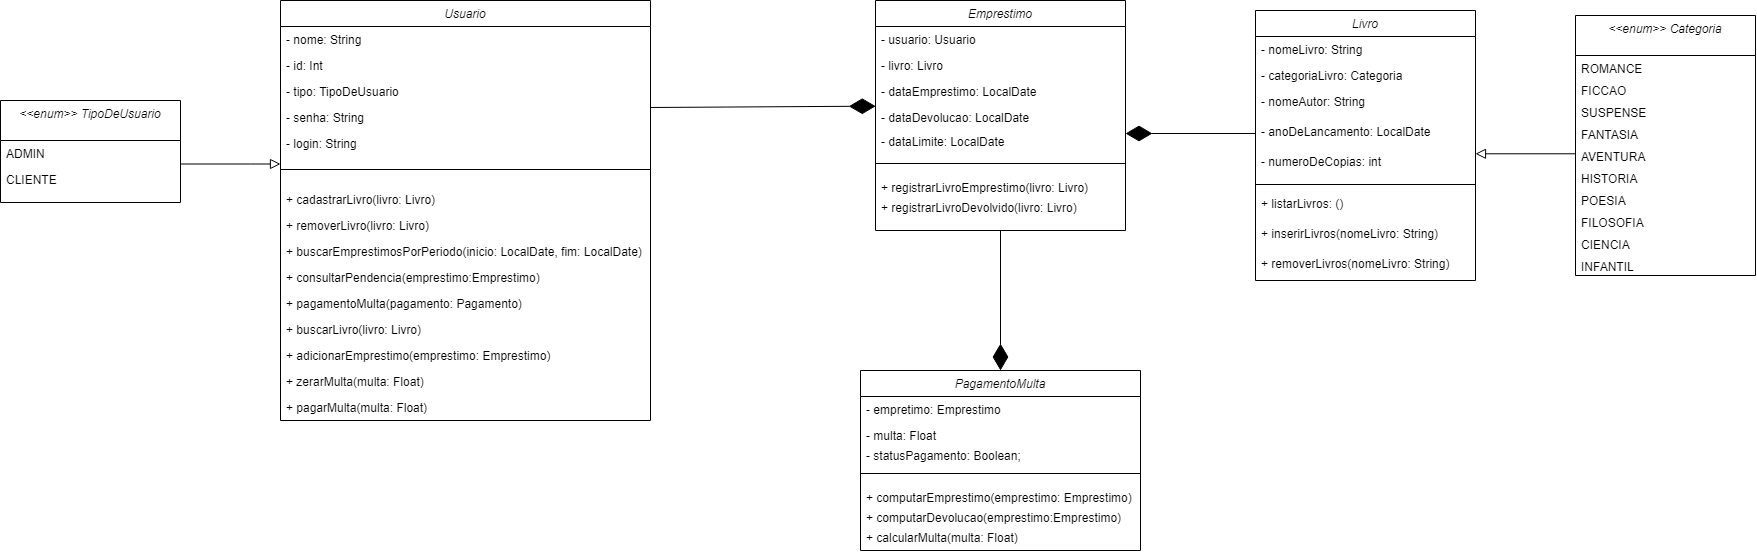

The diagram above was exported from draw.io. Its source (the exported page's mxGraphModel, read from the mxfile embedded in the PNG):
<mxGraphModel dx="574" dy="100241" grid="1" gridSize="10" guides="1" tooltips="1" connect="1" arrows="1" fold="1" page="1" pageScale="1" pageWidth="100000" pageHeight="100000" math="0" shadow="0">
  <root>
    <mxCell id="0" />
    <mxCell id="1" parent="0" />
    <mxCell id="9pe9LGBDNVmAy_XD9rSo-21" value="Emprestimo" style="swimlane;fontStyle=2;align=center;verticalAlign=top;childLayout=stackLayout;horizontal=1;startSize=26;horizontalStack=0;resizeParent=1;resizeLast=0;collapsible=1;marginBottom=0;rounded=0;shadow=0;strokeWidth=1;" vertex="1" parent="1">
      <mxGeometry x="1415" y="-600" width="250" height="230" as="geometry">
        <mxRectangle x="230" y="140" width="160" height="26" as="alternateBounds" />
      </mxGeometry>
    </mxCell>
    <mxCell id="9pe9LGBDNVmAy_XD9rSo-22" value="- usuario: Usuario" style="text;align=left;verticalAlign=top;spacingLeft=4;spacingRight=4;overflow=hidden;rotatable=0;points=[[0,0.5],[1,0.5]];portConstraint=eastwest;" vertex="1" parent="9pe9LGBDNVmAy_XD9rSo-21">
      <mxGeometry y="26" width="250" height="26" as="geometry" />
    </mxCell>
    <mxCell id="9pe9LGBDNVmAy_XD9rSo-23" value="- livro: Livro" style="text;align=left;verticalAlign=top;spacingLeft=4;spacingRight=4;overflow=hidden;rotatable=0;points=[[0,0.5],[1,0.5]];portConstraint=eastwest;rounded=0;shadow=0;html=0;" vertex="1" parent="9pe9LGBDNVmAy_XD9rSo-21">
      <mxGeometry y="52" width="250" height="26" as="geometry" />
    </mxCell>
    <mxCell id="9pe9LGBDNVmAy_XD9rSo-24" value="- dataEmprestimo: LocalDate" style="text;align=left;verticalAlign=top;spacingLeft=4;spacingRight=4;overflow=hidden;rotatable=0;points=[[0,0.5],[1,0.5]];portConstraint=eastwest;rounded=0;shadow=0;html=0;" vertex="1" parent="9pe9LGBDNVmAy_XD9rSo-21">
      <mxGeometry y="78" width="250" height="26" as="geometry" />
    </mxCell>
    <mxCell id="9pe9LGBDNVmAy_XD9rSo-25" value="- dataDevolucao: LocalDate" style="text;align=left;verticalAlign=top;spacingLeft=4;spacingRight=4;overflow=hidden;rotatable=0;points=[[0,0.5],[1,0.5]];portConstraint=eastwest;" vertex="1" parent="9pe9LGBDNVmAy_XD9rSo-21">
      <mxGeometry y="104" width="250" height="24" as="geometry" />
    </mxCell>
    <mxCell id="9pe9LGBDNVmAy_XD9rSo-78" value="- dataLimite: LocalDate" style="text;align=left;verticalAlign=top;spacingLeft=4;spacingRight=4;overflow=hidden;rotatable=0;points=[[0,0.5],[1,0.5]];portConstraint=eastwest;" vertex="1" parent="9pe9LGBDNVmAy_XD9rSo-21">
      <mxGeometry y="128" width="250" height="24" as="geometry" />
    </mxCell>
    <mxCell id="9pe9LGBDNVmAy_XD9rSo-26" value="" style="line;html=1;strokeWidth=1;align=left;verticalAlign=middle;spacingTop=-1;spacingLeft=3;spacingRight=3;rotatable=0;labelPosition=right;points=[];portConstraint=eastwest;" vertex="1" parent="9pe9LGBDNVmAy_XD9rSo-21">
      <mxGeometry y="152" width="250" height="22" as="geometry" />
    </mxCell>
    <mxCell id="9pe9LGBDNVmAy_XD9rSo-27" value="+ registrarLivroEmprestimo(livro: Livro)" style="text;align=left;verticalAlign=top;spacingLeft=4;spacingRight=4;overflow=hidden;rotatable=0;points=[[0,0.5],[1,0.5]];portConstraint=eastwest;" vertex="1" parent="9pe9LGBDNVmAy_XD9rSo-21">
      <mxGeometry y="174" width="250" height="20" as="geometry" />
    </mxCell>
    <mxCell id="9pe9LGBDNVmAy_XD9rSo-28" value="+ registrarLivroDevolvido(livro: Livro)" style="text;align=left;verticalAlign=top;spacingLeft=4;spacingRight=4;overflow=hidden;rotatable=0;points=[[0,0.5],[1,0.5]];portConstraint=eastwest;" vertex="1" parent="9pe9LGBDNVmAy_XD9rSo-21">
      <mxGeometry y="194" width="250" height="20" as="geometry" />
    </mxCell>
    <mxCell id="9pe9LGBDNVmAy_XD9rSo-29" value="Livro" style="swimlane;fontStyle=2;align=center;verticalAlign=top;childLayout=stackLayout;horizontal=1;startSize=26;horizontalStack=0;resizeParent=1;resizeLast=0;collapsible=1;marginBottom=0;rounded=0;shadow=0;strokeWidth=1;" vertex="1" parent="1">
      <mxGeometry x="1795" y="-590" width="220" height="270" as="geometry">
        <mxRectangle x="230" y="140" width="160" height="26" as="alternateBounds" />
      </mxGeometry>
    </mxCell>
    <mxCell id="9pe9LGBDNVmAy_XD9rSo-30" value="- nomeLivro: String" style="text;align=left;verticalAlign=top;spacingLeft=4;spacingRight=4;overflow=hidden;rotatable=0;points=[[0,0.5],[1,0.5]];portConstraint=eastwest;" vertex="1" parent="9pe9LGBDNVmAy_XD9rSo-29">
      <mxGeometry y="26" width="220" height="26" as="geometry" />
    </mxCell>
    <mxCell id="9pe9LGBDNVmAy_XD9rSo-31" value="- categoriaLivro: Categoria" style="text;align=left;verticalAlign=top;spacingLeft=4;spacingRight=4;overflow=hidden;rotatable=0;points=[[0,0.5],[1,0.5]];portConstraint=eastwest;rounded=0;shadow=0;html=0;" vertex="1" parent="9pe9LGBDNVmAy_XD9rSo-29">
      <mxGeometry y="52" width="220" height="26" as="geometry" />
    </mxCell>
    <mxCell id="9pe9LGBDNVmAy_XD9rSo-32" value="- nomeAutor: String" style="text;align=left;verticalAlign=top;spacingLeft=4;spacingRight=4;overflow=hidden;rotatable=0;points=[[0,0.5],[1,0.5]];portConstraint=eastwest;" vertex="1" parent="9pe9LGBDNVmAy_XD9rSo-29">
      <mxGeometry y="78" width="220" height="30" as="geometry" />
    </mxCell>
    <mxCell id="9pe9LGBDNVmAy_XD9rSo-33" value="- anoDeLancamento: LocalDate" style="text;align=left;verticalAlign=top;spacingLeft=4;spacingRight=4;overflow=hidden;rotatable=0;points=[[0,0.5],[1,0.5]];portConstraint=eastwest;" vertex="1" parent="9pe9LGBDNVmAy_XD9rSo-29">
      <mxGeometry y="108" width="220" height="30" as="geometry" />
    </mxCell>
    <mxCell id="9pe9LGBDNVmAy_XD9rSo-34" value="- numeroDeCopias: int" style="text;align=left;verticalAlign=top;spacingLeft=4;spacingRight=4;overflow=hidden;rotatable=0;points=[[0,0.5],[1,0.5]];portConstraint=eastwest;" vertex="1" parent="9pe9LGBDNVmAy_XD9rSo-29">
      <mxGeometry y="138" width="220" height="30" as="geometry" />
    </mxCell>
    <mxCell id="9pe9LGBDNVmAy_XD9rSo-35" value="" style="line;html=1;strokeWidth=1;align=left;verticalAlign=middle;spacingTop=-1;spacingLeft=3;spacingRight=3;rotatable=0;labelPosition=right;points=[];portConstraint=eastwest;" vertex="1" parent="9pe9LGBDNVmAy_XD9rSo-29">
      <mxGeometry y="168" width="220" height="12" as="geometry" />
    </mxCell>
    <mxCell id="9pe9LGBDNVmAy_XD9rSo-36" value="+ listarLivros: ()&#10;" style="text;align=left;verticalAlign=top;spacingLeft=4;spacingRight=4;overflow=hidden;rotatable=0;points=[[0,0.5],[1,0.5]];portConstraint=eastwest;" vertex="1" parent="9pe9LGBDNVmAy_XD9rSo-29">
      <mxGeometry y="180" width="220" height="30" as="geometry" />
    </mxCell>
    <mxCell id="9pe9LGBDNVmAy_XD9rSo-37" value="+ inserirLivros(nomeLivro: String)" style="text;align=left;verticalAlign=top;spacingLeft=4;spacingRight=4;overflow=hidden;rotatable=0;points=[[0,0.5],[1,0.5]];portConstraint=eastwest;" vertex="1" parent="9pe9LGBDNVmAy_XD9rSo-29">
      <mxGeometry y="210" width="220" height="30" as="geometry" />
    </mxCell>
    <mxCell id="9pe9LGBDNVmAy_XD9rSo-38" value="+ removerLivros(nomeLivro: String)" style="text;align=left;verticalAlign=top;spacingLeft=4;spacingRight=4;overflow=hidden;rotatable=0;points=[[0,0.5],[1,0.5]];portConstraint=eastwest;" vertex="1" parent="9pe9LGBDNVmAy_XD9rSo-29">
      <mxGeometry y="240" width="220" height="30" as="geometry" />
    </mxCell>
    <mxCell id="9pe9LGBDNVmAy_XD9rSo-40" value="" style="endArrow=diamondThin;endFill=1;endSize=24;html=1;rounded=0;entryX=0.001;entryY=1.064;entryDx=0;entryDy=0;spacingLeft=-11;jumpSize=6;entryPerimeter=0;exitX=1.001;exitY=0.115;exitDx=0;exitDy=0;exitPerimeter=0;" edge="1" parent="1" source="9pe9LGBDNVmAy_XD9rSo-71" target="9pe9LGBDNVmAy_XD9rSo-24">
      <mxGeometry width="160" relative="1" as="geometry">
        <mxPoint x="1280" y="-520" as="sourcePoint" />
        <mxPoint x="1280" y="-260.00199999999666" as="targetPoint" />
      </mxGeometry>
    </mxCell>
    <mxCell id="9pe9LGBDNVmAy_XD9rSo-41" value="" style="endArrow=diamondThin;endFill=1;endSize=24;html=1;rounded=0;exitX=0;exitY=0.5;exitDx=0;exitDy=0;" edge="1" parent="1" source="9pe9LGBDNVmAy_XD9rSo-33">
      <mxGeometry width="160" relative="1" as="geometry">
        <mxPoint x="1765" y="-440" as="sourcePoint" />
        <mxPoint x="1665" y="-467" as="targetPoint" />
      </mxGeometry>
    </mxCell>
    <mxCell id="9pe9LGBDNVmAy_XD9rSo-44" value="PagamentoMulta" style="swimlane;fontStyle=2;align=center;verticalAlign=top;childLayout=stackLayout;horizontal=1;startSize=26;horizontalStack=0;resizeParent=1;resizeLast=0;collapsible=1;marginBottom=0;rounded=0;shadow=0;strokeWidth=1;" vertex="1" parent="1">
      <mxGeometry x="1400" y="-230" width="280" height="180" as="geometry">
        <mxRectangle x="230" y="140" width="160" height="26" as="alternateBounds" />
      </mxGeometry>
    </mxCell>
    <mxCell id="9pe9LGBDNVmAy_XD9rSo-45" value="- empretimo: Emprestimo" style="text;align=left;verticalAlign=top;spacingLeft=4;spacingRight=4;overflow=hidden;rotatable=0;points=[[0,0.5],[1,0.5]];portConstraint=eastwest;" vertex="1" parent="9pe9LGBDNVmAy_XD9rSo-44">
      <mxGeometry y="26" width="280" height="26" as="geometry" />
    </mxCell>
    <mxCell id="9pe9LGBDNVmAy_XD9rSo-46" value="- multa: Float" style="text;align=left;verticalAlign=top;spacingLeft=4;spacingRight=4;overflow=hidden;rotatable=0;points=[[0,0.5],[1,0.5]];portConstraint=eastwest;" vertex="1" parent="9pe9LGBDNVmAy_XD9rSo-44">
      <mxGeometry y="52" width="280" height="20" as="geometry" />
    </mxCell>
    <mxCell id="9pe9LGBDNVmAy_XD9rSo-47" value="- statusPagamento: Boolean;" style="text;align=left;verticalAlign=top;spacingLeft=4;spacingRight=4;overflow=hidden;rotatable=0;points=[[0,0.5],[1,0.5]];portConstraint=eastwest;" vertex="1" parent="9pe9LGBDNVmAy_XD9rSo-44">
      <mxGeometry y="72" width="280" height="20" as="geometry" />
    </mxCell>
    <mxCell id="9pe9LGBDNVmAy_XD9rSo-48" value="" style="line;html=1;strokeWidth=1;align=left;verticalAlign=middle;spacingTop=-1;spacingLeft=3;spacingRight=3;rotatable=0;labelPosition=right;points=[];portConstraint=eastwest;" vertex="1" parent="9pe9LGBDNVmAy_XD9rSo-44">
      <mxGeometry y="92" width="280" height="22" as="geometry" />
    </mxCell>
    <mxCell id="9pe9LGBDNVmAy_XD9rSo-49" value="+ computarEmprestimo(emprestimo: Emprestimo)" style="text;align=left;verticalAlign=top;spacingLeft=4;spacingRight=4;overflow=hidden;rotatable=0;points=[[0,0.5],[1,0.5]];portConstraint=eastwest;" vertex="1" parent="9pe9LGBDNVmAy_XD9rSo-44">
      <mxGeometry y="114" width="280" height="20" as="geometry" />
    </mxCell>
    <mxCell id="9pe9LGBDNVmAy_XD9rSo-50" value="+ computarDevolucao(emprestimo:Emprestimo)" style="text;align=left;verticalAlign=top;spacingLeft=4;spacingRight=4;overflow=hidden;rotatable=0;points=[[0,0.5],[1,0.5]];portConstraint=eastwest;" vertex="1" parent="9pe9LGBDNVmAy_XD9rSo-44">
      <mxGeometry y="134" width="280" height="20" as="geometry" />
    </mxCell>
    <mxCell id="9pe9LGBDNVmAy_XD9rSo-51" value="+ calcularMulta(multa: Float)" style="text;align=left;verticalAlign=top;spacingLeft=4;spacingRight=4;overflow=hidden;rotatable=0;points=[[0,0.5],[1,0.5]];portConstraint=eastwest;" vertex="1" parent="9pe9LGBDNVmAy_XD9rSo-44">
      <mxGeometry y="154" width="280" height="20" as="geometry" />
    </mxCell>
    <mxCell id="9pe9LGBDNVmAy_XD9rSo-52" value="" style="endArrow=diamondThin;endFill=1;endSize=24;html=1;rounded=0;exitX=0.5;exitY=1;exitDx=0;exitDy=0;entryX=0.5;entryY=0;entryDx=0;entryDy=0;" edge="1" parent="1" source="9pe9LGBDNVmAy_XD9rSo-21" target="9pe9LGBDNVmAy_XD9rSo-44">
      <mxGeometry width="160" relative="1" as="geometry">
        <mxPoint x="1605" y="-300" as="sourcePoint" />
        <mxPoint x="1475" y="-300" as="targetPoint" />
      </mxGeometry>
    </mxCell>
    <mxCell id="9pe9LGBDNVmAy_XD9rSo-54" value="&lt;&lt;enum&gt;&gt; TipoDeUsuario" style="swimlane;fontStyle=2;align=center;verticalAlign=top;childLayout=stackLayout;horizontal=1;startSize=40;horizontalStack=0;resizeParent=1;resizeLast=0;collapsible=1;marginBottom=0;rounded=0;shadow=0;strokeWidth=1;" vertex="1" parent="1">
      <mxGeometry x="540" y="-500" width="180" height="102" as="geometry">
        <mxRectangle x="230" y="140" width="160" height="26" as="alternateBounds" />
      </mxGeometry>
    </mxCell>
    <mxCell id="9pe9LGBDNVmAy_XD9rSo-55" value="ADMIN" style="text;align=left;verticalAlign=top;spacingLeft=4;spacingRight=4;overflow=hidden;rotatable=0;points=[[0,0.5],[1,0.5]];portConstraint=eastwest;" vertex="1" parent="9pe9LGBDNVmAy_XD9rSo-54">
      <mxGeometry y="40" width="180" height="26" as="geometry" />
    </mxCell>
    <mxCell id="9pe9LGBDNVmAy_XD9rSo-56" value="CLIENTE" style="text;align=left;verticalAlign=top;spacingLeft=4;spacingRight=4;overflow=hidden;rotatable=0;points=[[0,0.5],[1,0.5]];portConstraint=eastwest;rounded=0;shadow=0;html=0;" vertex="1" parent="9pe9LGBDNVmAy_XD9rSo-54">
      <mxGeometry y="66" width="180" height="22" as="geometry" />
    </mxCell>
    <mxCell id="9pe9LGBDNVmAy_XD9rSo-61" value="" style="rounded=0;html=1;jettySize=auto;orthogonalLoop=1;fontSize=11;endArrow=block;endFill=0;endSize=8;strokeWidth=1;shadow=0;labelBackgroundColor=none;edgeStyle=orthogonalEdgeStyle;exitX=1.001;exitY=0.904;exitDx=0;exitDy=0;exitPerimeter=0;entryX=0;entryY=0.338;entryDx=0;entryDy=0;entryPerimeter=0;" edge="1" parent="1" source="9pe9LGBDNVmAy_XD9rSo-55" target="9pe9LGBDNVmAy_XD9rSo-63">
      <mxGeometry relative="1" as="geometry">
        <mxPoint x="480" y="-200" as="sourcePoint" />
        <mxPoint x="380" y="-266" as="targetPoint" />
        <Array as="points">
          <mxPoint x="790" y="-437" />
          <mxPoint x="790" y="-437" />
        </Array>
      </mxGeometry>
    </mxCell>
    <mxCell id="9pe9LGBDNVmAy_XD9rSo-62" value="Usuario" style="swimlane;fontStyle=2;align=center;verticalAlign=top;childLayout=stackLayout;horizontal=1;startSize=26;horizontalStack=0;resizeParent=1;resizeLast=0;collapsible=1;marginBottom=0;rounded=0;shadow=0;strokeWidth=1;" vertex="1" parent="1">
      <mxGeometry x="820" y="-600" width="370" height="420" as="geometry">
        <mxRectangle x="230" y="140" width="160" height="26" as="alternateBounds" />
      </mxGeometry>
    </mxCell>
    <mxCell id="9pe9LGBDNVmAy_XD9rSo-69" value="- nome: String" style="text;align=left;verticalAlign=top;spacingLeft=4;spacingRight=4;overflow=hidden;rotatable=0;points=[[0,0.5],[1,0.5]];portConstraint=eastwest;" vertex="1" parent="9pe9LGBDNVmAy_XD9rSo-62">
      <mxGeometry y="26" width="370" height="26" as="geometry" />
    </mxCell>
    <mxCell id="9pe9LGBDNVmAy_XD9rSo-73" value="- id: Int" style="text;align=left;verticalAlign=top;spacingLeft=4;spacingRight=4;overflow=hidden;rotatable=0;points=[[0,0.5],[1,0.5]];portConstraint=eastwest;" vertex="1" parent="9pe9LGBDNVmAy_XD9rSo-62">
      <mxGeometry y="52" width="370" height="26" as="geometry" />
    </mxCell>
    <mxCell id="9pe9LGBDNVmAy_XD9rSo-72" value="- tipo: TipoDeUsuario" style="text;align=left;verticalAlign=top;spacingLeft=4;spacingRight=4;overflow=hidden;rotatable=0;points=[[0,0.5],[1,0.5]];portConstraint=eastwest;" vertex="1" parent="9pe9LGBDNVmAy_XD9rSo-62">
      <mxGeometry y="78" width="370" height="26" as="geometry" />
    </mxCell>
    <mxCell id="9pe9LGBDNVmAy_XD9rSo-71" value="- senha: String" style="text;align=left;verticalAlign=top;spacingLeft=4;spacingRight=4;overflow=hidden;rotatable=0;points=[[0,0.5],[1,0.5]];portConstraint=eastwest;" vertex="1" parent="9pe9LGBDNVmAy_XD9rSo-62">
      <mxGeometry y="104" width="370" height="26" as="geometry" />
    </mxCell>
    <mxCell id="9pe9LGBDNVmAy_XD9rSo-70" value="- login: String" style="text;align=left;verticalAlign=top;spacingLeft=4;spacingRight=4;overflow=hidden;rotatable=0;points=[[0,0.5],[1,0.5]];portConstraint=eastwest;rounded=0;shadow=0;html=0;" vertex="1" parent="9pe9LGBDNVmAy_XD9rSo-62">
      <mxGeometry y="130" width="370" height="22" as="geometry" />
    </mxCell>
    <mxCell id="9pe9LGBDNVmAy_XD9rSo-63" value="" style="line;html=1;strokeWidth=1;align=left;verticalAlign=middle;spacingTop=-1;spacingLeft=3;spacingRight=3;rotatable=0;labelPosition=right;points=[];portConstraint=eastwest;" vertex="1" parent="9pe9LGBDNVmAy_XD9rSo-62">
      <mxGeometry y="152" width="370" height="34" as="geometry" />
    </mxCell>
    <mxCell id="9pe9LGBDNVmAy_XD9rSo-64" value="+ cadastrarLivro(livro: Livro)" style="text;align=left;verticalAlign=top;spacingLeft=4;spacingRight=4;overflow=hidden;rotatable=0;points=[[0,0.5],[1,0.5]];portConstraint=eastwest;" vertex="1" parent="9pe9LGBDNVmAy_XD9rSo-62">
      <mxGeometry y="186" width="370" height="26" as="geometry" />
    </mxCell>
    <mxCell id="9pe9LGBDNVmAy_XD9rSo-65" value="+ removerLivro(livro: Livro)" style="text;align=left;verticalAlign=top;spacingLeft=4;spacingRight=4;overflow=hidden;rotatable=0;points=[[0,0.5],[1,0.5]];portConstraint=eastwest;" vertex="1" parent="9pe9LGBDNVmAy_XD9rSo-62">
      <mxGeometry y="212" width="370" height="26" as="geometry" />
    </mxCell>
    <mxCell id="9pe9LGBDNVmAy_XD9rSo-68" value="+ buscarEmprestimosPorPeriodo(inicio: LocalDate, fim: LocalDate)" style="text;align=left;verticalAlign=top;spacingLeft=4;spacingRight=4;overflow=hidden;rotatable=0;points=[[0,0.5],[1,0.5]];portConstraint=eastwest;" vertex="1" parent="9pe9LGBDNVmAy_XD9rSo-62">
      <mxGeometry y="238" width="370" height="26" as="geometry" />
    </mxCell>
    <mxCell id="9pe9LGBDNVmAy_XD9rSo-77" value="+ consultarPendencia(emprestimo:Emprestimo)" style="text;align=left;verticalAlign=top;spacingLeft=4;spacingRight=4;overflow=hidden;rotatable=0;points=[[0,0.5],[1,0.5]];portConstraint=eastwest;" vertex="1" parent="9pe9LGBDNVmAy_XD9rSo-62">
      <mxGeometry y="264" width="370" height="26" as="geometry" />
    </mxCell>
    <mxCell id="9pe9LGBDNVmAy_XD9rSo-76" value="+ pagamentoMulta(pagamento: Pagamento)" style="text;align=left;verticalAlign=top;spacingLeft=4;spacingRight=4;overflow=hidden;rotatable=0;points=[[0,0.5],[1,0.5]];portConstraint=eastwest;" vertex="1" parent="9pe9LGBDNVmAy_XD9rSo-62">
      <mxGeometry y="290" width="370" height="26" as="geometry" />
    </mxCell>
    <mxCell id="9pe9LGBDNVmAy_XD9rSo-75" value="+ buscarLivro(livro: Livro)" style="text;align=left;verticalAlign=top;spacingLeft=4;spacingRight=4;overflow=hidden;rotatable=0;points=[[0,0.5],[1,0.5]];portConstraint=eastwest;" vertex="1" parent="9pe9LGBDNVmAy_XD9rSo-62">
      <mxGeometry y="316" width="370" height="26" as="geometry" />
    </mxCell>
    <mxCell id="9pe9LGBDNVmAy_XD9rSo-74" value="+ adicionarEmprestimo(emprestimo: Emprestimo)" style="text;align=left;verticalAlign=top;spacingLeft=4;spacingRight=4;overflow=hidden;rotatable=0;points=[[0,0.5],[1,0.5]];portConstraint=eastwest;" vertex="1" parent="9pe9LGBDNVmAy_XD9rSo-62">
      <mxGeometry y="342" width="370" height="26" as="geometry" />
    </mxCell>
    <mxCell id="9pe9LGBDNVmAy_XD9rSo-97" value="+ zerarMulta(multa: Float)" style="text;align=left;verticalAlign=top;spacingLeft=4;spacingRight=4;overflow=hidden;rotatable=0;points=[[0,0.5],[1,0.5]];portConstraint=eastwest;" vertex="1" parent="9pe9LGBDNVmAy_XD9rSo-62">
      <mxGeometry y="368" width="370" height="26" as="geometry" />
    </mxCell>
    <mxCell id="9pe9LGBDNVmAy_XD9rSo-98" value="+ pagarMulta(multa: Float)" style="text;align=left;verticalAlign=top;spacingLeft=4;spacingRight=4;overflow=hidden;rotatable=0;points=[[0,0.5],[1,0.5]];portConstraint=eastwest;" vertex="1" parent="9pe9LGBDNVmAy_XD9rSo-62">
      <mxGeometry y="394" width="370" height="26" as="geometry" />
    </mxCell>
    <mxCell id="9pe9LGBDNVmAy_XD9rSo-82" value="&lt;&lt;enum&gt;&gt; Categoria" style="swimlane;fontStyle=2;align=center;verticalAlign=top;childLayout=stackLayout;horizontal=1;startSize=40;horizontalStack=0;resizeParent=1;resizeLast=0;collapsible=1;marginBottom=0;rounded=0;shadow=0;strokeWidth=1;" vertex="1" parent="1">
      <mxGeometry x="2115" y="-585" width="180" height="260" as="geometry">
        <mxRectangle x="230" y="140" width="160" height="26" as="alternateBounds" />
      </mxGeometry>
    </mxCell>
    <mxCell id="9pe9LGBDNVmAy_XD9rSo-84" value="ROMANCE" style="text;align=left;verticalAlign=top;spacingLeft=4;spacingRight=4;overflow=hidden;rotatable=0;points=[[0,0.5],[1,0.5]];portConstraint=eastwest;rounded=0;shadow=0;html=0;" vertex="1" parent="9pe9LGBDNVmAy_XD9rSo-82">
      <mxGeometry y="40" width="180" height="22" as="geometry" />
    </mxCell>
    <mxCell id="9pe9LGBDNVmAy_XD9rSo-86" value="FICCAO" style="text;align=left;verticalAlign=top;spacingLeft=4;spacingRight=4;overflow=hidden;rotatable=0;points=[[0,0.5],[1,0.5]];portConstraint=eastwest;rounded=0;shadow=0;html=0;" vertex="1" parent="9pe9LGBDNVmAy_XD9rSo-82">
      <mxGeometry y="62" width="180" height="22" as="geometry" />
    </mxCell>
    <mxCell id="9pe9LGBDNVmAy_XD9rSo-92" value="SUSPENSE" style="text;align=left;verticalAlign=top;spacingLeft=4;spacingRight=4;overflow=hidden;rotatable=0;points=[[0,0.5],[1,0.5]];portConstraint=eastwest;rounded=0;shadow=0;html=0;" vertex="1" parent="9pe9LGBDNVmAy_XD9rSo-82">
      <mxGeometry y="84" width="180" height="22" as="geometry" />
    </mxCell>
    <mxCell id="9pe9LGBDNVmAy_XD9rSo-91" value="FANTASIA" style="text;align=left;verticalAlign=top;spacingLeft=4;spacingRight=4;overflow=hidden;rotatable=0;points=[[0,0.5],[1,0.5]];portConstraint=eastwest;rounded=0;shadow=0;html=0;" vertex="1" parent="9pe9LGBDNVmAy_XD9rSo-82">
      <mxGeometry y="106" width="180" height="22" as="geometry" />
    </mxCell>
    <mxCell id="9pe9LGBDNVmAy_XD9rSo-88" value="AVENTURA" style="text;align=left;verticalAlign=top;spacingLeft=4;spacingRight=4;overflow=hidden;rotatable=0;points=[[0,0.5],[1,0.5]];portConstraint=eastwest;rounded=0;shadow=0;html=0;" vertex="1" parent="9pe9LGBDNVmAy_XD9rSo-82">
      <mxGeometry y="128" width="180" height="22" as="geometry" />
    </mxCell>
    <mxCell id="9pe9LGBDNVmAy_XD9rSo-87" value="HISTORIA" style="text;align=left;verticalAlign=top;spacingLeft=4;spacingRight=4;overflow=hidden;rotatable=0;points=[[0,0.5],[1,0.5]];portConstraint=eastwest;rounded=0;shadow=0;html=0;" vertex="1" parent="9pe9LGBDNVmAy_XD9rSo-82">
      <mxGeometry y="150" width="180" height="22" as="geometry" />
    </mxCell>
    <mxCell id="9pe9LGBDNVmAy_XD9rSo-89" value="POESIA" style="text;align=left;verticalAlign=top;spacingLeft=4;spacingRight=4;overflow=hidden;rotatable=0;points=[[0,0.5],[1,0.5]];portConstraint=eastwest;rounded=0;shadow=0;html=0;" vertex="1" parent="9pe9LGBDNVmAy_XD9rSo-82">
      <mxGeometry y="172" width="180" height="22" as="geometry" />
    </mxCell>
    <mxCell id="9pe9LGBDNVmAy_XD9rSo-90" value="FILOSOFIA" style="text;align=left;verticalAlign=top;spacingLeft=4;spacingRight=4;overflow=hidden;rotatable=0;points=[[0,0.5],[1,0.5]];portConstraint=eastwest;rounded=0;shadow=0;html=0;" vertex="1" parent="9pe9LGBDNVmAy_XD9rSo-82">
      <mxGeometry y="194" width="180" height="22" as="geometry" />
    </mxCell>
    <mxCell id="9pe9LGBDNVmAy_XD9rSo-93" value="CIENCIA" style="text;align=left;verticalAlign=top;spacingLeft=4;spacingRight=4;overflow=hidden;rotatable=0;points=[[0,0.5],[1,0.5]];portConstraint=eastwest;rounded=0;shadow=0;html=0;" vertex="1" parent="9pe9LGBDNVmAy_XD9rSo-82">
      <mxGeometry y="216" width="180" height="22" as="geometry" />
    </mxCell>
    <mxCell id="9pe9LGBDNVmAy_XD9rSo-94" value="INFANTIL" style="text;align=left;verticalAlign=top;spacingLeft=4;spacingRight=4;overflow=hidden;rotatable=0;points=[[0,0.5],[1,0.5]];portConstraint=eastwest;rounded=0;shadow=0;html=0;" vertex="1" parent="9pe9LGBDNVmAy_XD9rSo-82">
      <mxGeometry y="238" width="180" height="22" as="geometry" />
    </mxCell>
    <mxCell id="9pe9LGBDNVmAy_XD9rSo-85" value="" style="rounded=0;html=1;jettySize=auto;orthogonalLoop=1;fontSize=11;endArrow=block;endFill=0;endSize=8;strokeWidth=1;shadow=0;labelBackgroundColor=none;edgeStyle=orthogonalEdgeStyle;" edge="1" parent="1">
      <mxGeometry relative="1" as="geometry">
        <mxPoint x="2115" y="-446.71000000000004" as="sourcePoint" />
        <mxPoint x="2015" y="-446.71000000000004" as="targetPoint" />
        <Array as="points">
          <mxPoint x="2115" y="-446.71000000000004" />
        </Array>
      </mxGeometry>
    </mxCell>
  </root>
</mxGraphModel>